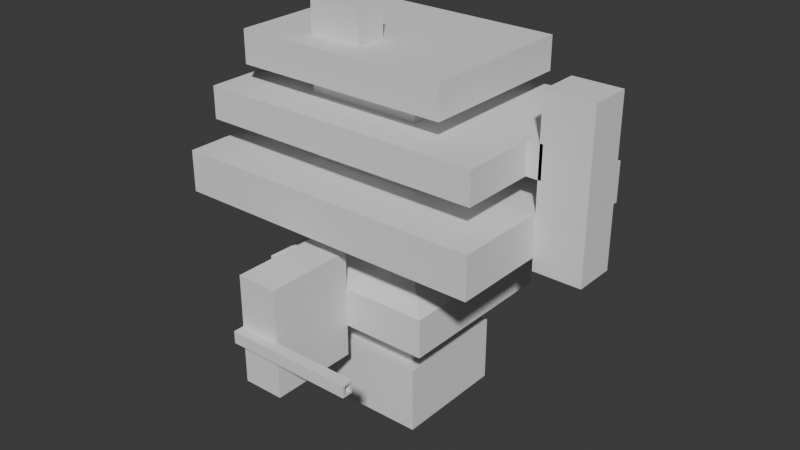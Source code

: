 # Source: untitled.blend  (saved by Blender 4.2.66; exported with 4.5.12 LTS)
import bpy
from mathutils import Matrix  # noqa: F401  (used for matrix-valued properties, if any)

bpy.ops.wm.read_factory_settings(use_empty=True)
scene = bpy.context.scene
scene.name = 'Scene'

# ---- collections
col_collection = bpy.data.collections.new('Collection'); scene.collection.children.link(col_collection)

# ---- world
world_world = bpy.data.worlds.new('World'); scene.world = world_world
world_world.use_nodes = True; world_world.node_tree.nodes.clear()
_N = world_world.node_tree.nodes; _L = world_world.node_tree.links
n0 = _N.new('ShaderNodeOutputWorld'); n0.name = 'World Output'; n0.location = (300, 300)
n1 = _N.new('ShaderNodeBackground'); n1.name = 'Background'; n1.location = (10, 300)
n1.inputs[0].default_value = (0.05088, 0.05088, 0.05088, 1.0)
_L.new(n1.outputs[0], n0.inputs[0])
n0.is_active_output = True
world_world.color = (0.05088, 0.05088, 0.05088)
world_world.sun_shadow_jitter_overblur = 0.0

# ---- meshes
me_cube_001 = bpy.data.meshes.new('Cube.001')
me_cube_001.from_pydata([(-114.1, 2.4, 54.58), (-77.03, 82.73, 54.58), (-77.03, 2.4, 54.58), (-86.37, 2.4, 54.58), (0.6188, -5.425, -0.403), (0.6188, -5.425, 6.475), (0.6188, 0.3996, -0.403), (0.6188, 0.3996, 6.475), (-86.37, 82.73, 54.58), (-114.1, 82.73, 54.58), (0.6188, 2.4, -0.403), (0.6188, 2.4, 6.475), (-86.37, -7.425, -0.403), (-86.37, -7.425, 6.475), (0.6188, -7.425, 6.475), (0.6188, -7.425, -0.403), (-86.37, -5.425, 8.475), (-86.37, 0.3996, 8.475), (0.6188, 0.3996, 8.475), (0.6188, -5.425, 8.475), (-86.37, 2.4, 8.475), (0.6188, 2.4, 8.475), (0.6188, -7.425, 8.475), (-86.37, -7.425, 8.475), (-86.37, 0.3996, -2.403), (-86.37, -5.425, -2.403), (0.6188, 0.3996, -2.403), (0.6188, -5.425, -2.403), (0.6188, 2.4, -2.403), (-86.37, 2.4, -2.403), (-86.37, -7.425, -2.403), (0.6188, -7.425, -2.403), (-77.03, 2.4, -0.403), (-77.03, 2.4, 6.475), (-77.03, -7.425, -0.403), (-77.03, -7.425, 6.475), (-77.03, 0.3996, 8.475), (-77.03, -5.425, 8.475), (-77.03, 2.4, 8.475), (-77.03, -7.425, 8.475), (-77.03, 0.3996, -2.403), (-77.03, -5.425, -2.403), (-77.03, 2.4, -2.403), (-77.03, -7.425, -2.403), (-86.37, 82.73, 6.475), (-86.37, 82.73, -0.403), (-77.03, 82.73, -0.403), (-86.37, 82.73, 8.475), (-77.03, 82.73, -2.403), (-86.37, 82.73, -2.403), (-77.03, 82.73, 6.475), (-77.03, 82.73, 8.475), (-86.37, 239.7, 6.475), (-86.37, 239.7, -0.403), (-77.03, 239.7, -0.403), (-86.37, 239.7, 8.475), (-77.03, 239.7, -2.403), (-86.37, 239.7, -2.403), (-77.03, 239.7, 6.475), (-77.03, 239.7, 8.475), (-0.7958, 82.73, -0.403), (-0.7958, 82.73, -2.403), (-0.7958, 82.73, 6.475), (-0.7958, 82.73, 8.475), (-0.7958, 239.7, -0.403), (-0.7958, 239.7, -2.403), (-0.7958, 239.7, 6.475), (-0.7958, 239.7, 8.475), (-164.5, 82.73, 6.475), (-164.5, 82.73, -0.403), (-164.5, 239.7, -0.403), (-164.5, 82.73, 8.475), (-164.5, 82.73, -2.403), (-164.5, 239.7, 6.475), (-164.5, 239.7, 8.475), (-164.5, 239.7, -2.403), (-77.03, 82.73, -14.75), (-86.37, 82.73, -14.75), (-77.03, 239.7, -14.75), (-86.37, 239.7, -14.75), (-0.7958, 82.73, -14.75), (-0.7958, 239.7, -14.75), (-164.5, 82.73, -14.75), (-164.5, 239.7, -14.75), (-86.37, 82.73, 20.25), (-77.03, 82.73, 20.25), (-86.37, 239.7, 20.25), (-77.03, 239.7, 20.25), (-0.7958, 239.7, 20.25), (-0.7958, 82.73, 20.25), (-164.5, 239.7, 20.25), (-164.5, 82.73, 20.25), (-79.24, 116.6, -23.55), (-84.55, 116.6, -23.55), (-79.24, 205.9, -23.55), (-84.55, 205.9, -23.55), (-35.88, 116.6, -23.55), (-35.88, 205.9, -23.55), (-129.0, 116.6, -23.55), (-129.0, 205.9, -23.55), (-79.24, 116.6, -51.39), (-84.55, 116.6, -51.39), (-79.24, 205.9, -51.39), (-84.55, 205.9, -51.39), (-35.88, 116.6, -51.39), (-35.88, 205.9, -51.39), (-129.0, 116.6, -51.39), (-129.0, 205.9, -51.39), (-79.24, 116.6, -112.1), (-84.55, 116.6, -112.1), (-79.24, 205.9, -112.1), (-84.55, 205.9, -112.1), (-35.88, 116.6, -112.1), (-35.88, 205.9, -112.1), (-129.0, 116.6, -112.1), (-129.0, 205.9, -112.1), (-140.8, 116.6, -51.39), (-140.8, 116.6, -112.1), (-140.8, 205.9, -51.39), (-140.8, 205.9, -112.1), (-27.2, 116.6, -51.39), (-27.2, 205.9, -51.39), (-27.2, 116.6, -112.1), (-27.2, 205.9, -112.1), (-79.24, 107.4, -51.39), (-84.55, 107.4, -51.39), (-84.55, 107.4, -112.1), (-129.0, 107.4, -51.39), (-129.0, 107.4, -112.1), (-35.88, 107.4, -51.39), (-79.24, 107.4, -112.1), (-35.88, 107.4, -112.1), (-140.8, 107.4, -51.39), (-140.8, 107.4, -112.1), (-27.2, 107.4, -112.1), (-27.2, 107.4, -51.39), (-79.24, 212.5, -51.39), (-84.55, 212.5, -51.39), (-35.88, 212.5, -51.39), (-129.0, 212.5, -51.39), (-79.24, 212.5, -112.1), (-84.55, 212.5, -112.1), (-35.88, 212.5, -112.1), (-129.0, 212.5, -112.1), (-140.8, 212.5, -51.39), (-140.8, 212.5, -112.1), (-27.2, 212.5, -51.39), (-27.2, 212.5, -112.1), (-84.83, 111.5, 39.9), (-78.91, 111.5, 39.9), (-84.83, 210.9, 39.9), (-78.91, 210.9, 39.9), (-30.61, 210.9, 39.9), (-30.61, 111.5, 39.9), (-134.3, 210.9, 39.9), (-134.3, 111.5, 39.9), (-84.83, 111.5, 73.96), (-78.91, 111.5, 73.96), (-84.83, 210.9, 73.96), (-78.91, 210.9, 73.96), (-30.61, 210.9, 73.96), (-30.61, 111.5, 73.96), (-134.3, 210.9, 73.96), (-134.3, 111.5, 73.96), (-30.61, 210.9, 39.9), (-30.61, 111.5, 39.9), (-30.61, 210.9, 73.96), (-30.61, 111.5, 73.96), (-84.83, 111.5, 111.6), (-78.91, 111.5, 111.6), (-84.83, 210.9, 111.6), (-78.91, 210.9, 111.6), (-30.61, 210.9, 111.6), (-30.61, 111.5, 111.6), (-134.3, 210.9, 111.6), (-134.3, 111.5, 111.6), (62.36, 210.9, 73.96), (62.36, 111.5, 73.96), (62.36, 210.9, 111.6), (62.36, 111.5, 111.6), (-223.0, 210.9, 111.6), (-223.0, 210.9, 73.96), (-223.0, 111.5, 73.96), (-223.0, 111.5, 111.6), (-84.83, 54.98, 73.96), (-78.91, 54.98, 73.96), (-134.3, 54.98, 73.96), (-134.3, 54.98, 111.6), (-30.61, 54.98, 73.96), (-84.83, 54.98, 111.6), (-78.91, 54.98, 111.6), (-30.61, 54.98, 111.6), (62.36, 54.98, 73.96), (62.36, 54.98, 111.6), (-223.0, 54.98, 73.96), (-223.0, 54.98, 111.6), (-84.83, 264.2, 73.96), (-78.91, 264.2, 73.96), (-134.3, 264.2, 111.6), (-134.3, 264.2, 73.96), (-30.61, 264.2, 73.96), (-84.83, 264.2, 111.6), (-78.91, 264.2, 111.6), (-30.61, 264.2, 111.6), (62.36, 264.2, 111.6), (62.36, 264.2, 73.96), (-223.0, 264.2, 111.6), (-223.0, 264.2, 73.96), (-84.83, 111.5, 138.5), (-78.91, 111.5, 138.5), (-84.83, 210.9, 138.5), (-78.91, 210.9, 138.5), (-30.61, 210.9, 138.5), (-30.61, 111.5, 138.5), (-134.3, 210.9, 138.5), (-134.3, 111.5, 138.5), (-84.83, 111.5, 167.4), (-78.91, 111.5, 167.4), (-84.83, 210.9, 167.4), (-78.91, 210.9, 167.4), (-30.61, 210.9, 167.4), (-30.61, 111.5, 167.4), (-134.3, 210.9, 167.4), (-134.3, 111.5, 167.4), (51.84, 210.9, 138.5), (51.84, 111.5, 138.5), (51.84, 210.9, 167.4), (51.84, 111.5, 167.4), (-208.3, 210.9, 138.5), (-208.3, 111.5, 138.5), (-208.3, 210.9, 167.4), (-208.3, 111.5, 167.4), (-84.83, 246.8, 138.5), (-78.91, 246.8, 138.5), (-30.61, 246.8, 138.5), (-134.3, 246.8, 138.5), (-84.83, 246.8, 167.4), (-78.91, 246.8, 167.4), (-30.61, 246.8, 167.4), (-134.3, 246.8, 167.4), (51.84, 246.8, 167.4), (51.84, 246.8, 138.5), (-208.3, 246.8, 167.4), (-208.3, 246.8, 138.5), (-84.83, 71.02, 138.5), (-78.91, 71.02, 138.5), (-84.83, 71.02, 167.4), (-78.91, 71.02, 167.4), (-30.61, 71.02, 138.5), (-134.3, 71.02, 138.5), (-30.61, 71.02, 167.4), (-134.3, 71.02, 167.4), (51.84, 71.02, 138.5), (51.84, 71.02, 167.4), (-208.3, 71.02, 167.4), (-208.3, 71.02, 138.5), (-84.83, 111.5, 186.1), (-78.91, 111.5, 186.1), (-84.83, 210.9, 186.1), (-78.91, 210.9, 186.1), (-30.61, 210.9, 186.1), (-30.61, 111.5, 186.1), (-134.3, 210.9, 186.1), (-134.3, 111.5, 186.1), (-84.83, 111.5, 215.6), (-78.91, 111.5, 215.6), (-84.83, 210.9, 215.6), (-78.91, 210.9, 215.6), (-30.61, 210.9, 215.6), (-30.61, 111.5, 215.6), (-134.3, 210.9, 215.6), (-134.3, 111.5, 215.6), (10.48, 111.5, 186.1), (10.48, 111.5, 215.6), (10.48, 210.9, 186.1), (10.48, 210.9, 215.6), (-186.1, 210.9, 186.1), (-186.1, 111.5, 186.1), (-186.1, 210.9, 215.6), (-186.1, 111.5, 215.6), (-84.83, 87.91, 186.1), (-78.91, 87.91, 186.1), (-78.91, 87.91, 215.6), (-30.61, 87.91, 186.1), (-30.61, 87.91, 215.6), (-134.3, 87.91, 186.1), (-84.83, 87.91, 215.6), (-134.3, 87.91, 215.6), (10.48, 87.91, 186.1), (10.48, 87.91, 215.6), (-186.1, 87.91, 215.6), (-186.1, 87.91, 186.1), (-84.83, 231.1, 186.1), (-78.91, 231.1, 186.1), (-30.61, 231.1, 186.1), (-134.3, 231.1, 186.1), (-84.83, 231.1, 215.6), (-78.91, 231.1, 215.6), (-30.61, 231.1, 215.6), (-134.3, 231.1, 215.6), (10.48, 231.1, 215.6), (10.48, 231.1, 186.1), (-186.1, 231.1, 186.1), (-186.1, 231.1, 215.6), (-0.7958, 127.1, -0.403), (-0.7958, 127.1, 6.475), (-0.7958, 127.1, -2.403), (-0.7958, 127.1, 8.475), (-164.5, 127.1, -0.403), (-164.5, 127.1, 6.475), (-164.5, 127.1, -2.403), (-164.5, 127.1, 8.475), (-0.7958, 127.1, -14.75), (-164.5, 127.1, -14.75), (-0.7958, 127.1, 20.25), (-164.5, 127.1, 20.25), (-35.88, 141.8, -23.55), (-129.0, 141.8, -23.55), (-35.88, 141.8, -51.39), (-129.0, 141.8, -51.39), (-79.24, 141.8, -112.1), (-84.55, 141.8, -112.1), (-35.88, 141.8, -112.1), (-129.0, 141.8, -112.1), (-140.8, 141.8, -51.39), (-140.8, 141.8, -112.1), (-27.2, 141.8, -51.39), (-27.2, 141.8, -112.1), (-30.61, 139.6, 39.9), (-134.3, 139.6, 39.9), (-30.61, 139.6, 73.96), (-134.3, 139.6, 73.96), (-30.61, 139.6, 39.9), (-30.61, 139.6, 73.96), (-30.61, 139.6, 111.6), (-134.3, 139.6, 111.6), (62.36, 139.6, 73.96), (62.36, 139.6, 111.6), (-223.0, 139.6, 73.96), (-223.0, 139.6, 111.6), (-30.61, 139.6, 138.5), (-134.3, 139.6, 138.5), (-30.61, 139.6, 167.4), (-134.3, 139.6, 167.4), (51.84, 139.6, 138.5), (51.84, 139.6, 167.4), (-208.3, 139.6, 138.5), (-208.3, 139.6, 167.4), (-30.61, 139.6, 186.1), (-134.3, 139.6, 186.1), (-78.91, 139.6, 215.6), (-84.83, 139.6, 215.6), (-30.61, 139.6, 215.6), (-134.3, 139.6, 215.6), (10.48, 139.6, 186.1), (10.48, 139.6, 215.6), (-186.1, 139.6, 186.1), (-186.1, 139.6, 215.6), (-0.7958, 186.1, -0.403), (-0.7958, 186.1, -2.403), (-164.5, 186.1, 6.475), (-164.5, 186.1, -2.403), (-0.7958, 186.1, -14.75), (-164.5, 186.1, -14.75), (-35.88, 175.4, -23.55), (-129.0, 175.4, -23.55), (-35.88, 175.4, -51.39), (-129.0, 175.4, -51.39), (-79.24, 175.4, -112.1), (-84.55, 175.4, -112.1), (-35.88, 175.4, -112.1), (-129.0, 175.4, -112.1), (-140.8, 175.4, -51.39), (-140.8, 175.4, -112.1), (-27.2, 175.4, -51.39), (-27.2, 175.4, -112.1), (-0.7958, 186.1, 6.475), (-0.7958, 186.1, 8.475), (-164.5, 186.1, -0.403), (-164.5, 186.1, 8.475), (-0.7958, 186.1, 20.25), (-164.5, 186.1, 20.25), (-30.61, 177.0, 39.9), (-134.3, 177.0, 39.9), (-30.61, 177.0, 73.96), (-134.3, 177.0, 73.96), (-30.61, 177.0, 39.9), (-30.61, 177.0, 73.96), (-30.61, 177.0, 111.6), (-134.3, 177.0, 111.6), (62.36, 177.0, 73.96), (62.36, 177.0, 111.6), (-223.0, 177.0, 73.96), (-223.0, 177.0, 111.6), (-30.61, 177.0, 138.5), (-134.3, 177.0, 138.5), (-30.61, 177.0, 167.4), (-134.3, 177.0, 167.4), (51.84, 177.0, 138.5), (51.84, 177.0, 167.4), (-208.3, 177.0, 138.5), (-208.3, 177.0, 167.4), (-30.61, 177.0, 186.1), (-134.3, 177.0, 186.1), (-78.91, 177.0, 215.6), (-84.83, 177.0, 215.6), (-30.61, 177.0, 215.6), (-134.3, 177.0, 215.6), (10.48, 177.0, 186.1), (10.48, 177.0, 215.6), (-186.1, 177.0, 186.1), (-186.1, 177.0, 215.6), (105.7, 177.0, 73.96), (105.7, 139.6, 73.96), (105.7, 177.0, 111.6), (105.7, 139.6, 111.6), (62.36, 177.0, 208.4), (62.36, 139.6, 208.4), (105.7, 177.0, 208.4), (105.7, 139.6, 208.4), (65.16, 177.0, 138.5), (65.16, 139.6, 138.5), (65.16, 177.0, 167.4), (65.16, 139.6, 167.4), (62.36, 177.0, 62.54), (62.36, 139.6, 62.54), (105.7, 177.0, 62.54), (105.7, 139.6, 62.54), (-84.83, 139.6, 245.1), (-84.83, 111.5, 245.1), (-134.3, 139.6, 245.1), (-134.3, 111.5, 245.1), (-114.1, 0.3996, -0.403), (-114.1, -5.425, -0.403), (-114.1, -5.425, 6.475), (-114.1, 0.3996, 6.475), (-114.1, 2.4, 6.475), (-114.1, 2.4, -0.403), (-114.1, -7.425, -0.403), (-114.1, -7.425, 6.475), (-114.1, -5.425, 8.475), (-114.1, 0.3996, 8.475), (-114.1, 2.4, 8.475), (-114.1, -7.425, 8.475), (-114.1, 0.3996, -2.403), (-114.1, -5.425, -2.403), (-114.1, 2.4, -2.403), (-114.1, -7.425, -2.403), (-114.1, 82.73, 6.475), (-114.1, 82.73, -0.403), (-114.1, 82.73, 8.475), (-114.1, 82.73, -2.403), (-86.37, 82.73, -43.34), (-114.1, 82.73, -43.34), (-77.03, 2.4, -43.34), (-86.37, 2.4, -43.34), (-114.1, 2.4, -43.34), (-77.03, 82.73, -43.34)], [], [(44, 45, 449, 448), (49, 48, 457, 452), (25, 30, 447, 445), (10, 6, 26, 28), (7, 11, 21, 18), (32, 33, 11, 10), (30, 12, 438, 447), (7, 6, 10, 11), (24, 25, 445, 444), (34, 35, 13, 12), (6, 4, 27, 26), (14, 5, 19, 22), (4, 5, 14, 15), (36, 18, 21, 38), (36, 17, 16, 37), (37, 16, 23, 39), (45, 49, 451, 449), (35, 14, 22, 39), (5, 7, 18, 19), (23, 16, 440, 443), (16, 17, 441, 440), (40, 26, 27, 41), (40, 24, 29, 42), (41, 27, 31, 43), (4, 15, 31, 27), (12, 13, 439, 438), (32, 10, 28, 42), (34, 12, 30, 43), (47, 44, 448, 450), (15, 34, 43, 31), (38, 33, 50, 51), (25, 41, 43, 30), (26, 40, 42, 28), (24, 40, 41, 25), (13, 35, 39, 23), (11, 33, 38, 21), (19, 37, 39, 22), (18, 36, 37, 19), (17, 36, 38, 20), (15, 14, 35, 34), (32, 42, 48, 46), (54, 58, 66, 64), (46, 48, 61, 60), (53, 57, 75, 70), (29, 24, 444, 446), (33, 32, 46, 50), (451, 49, 452, 453), (450, 442, 0, 9), (17, 20, 442, 441), (58, 52, 55, 59), (53, 54, 56, 57), (53, 52, 58, 54), (306, 61, 80, 312), (50, 46, 60, 62), (67, 59, 87, 88), (55, 74, 90, 86), (45, 44, 68, 69), (358, 359, 65, 64), (376, 358, 64, 66), (377, 376, 66, 67), (56, 54, 64, 65), (59, 55, 86, 87), (51, 50, 62, 63), (49, 72, 82, 77), (58, 59, 67, 66), (378, 360, 73, 70), (361, 378, 70, 75), (360, 379, 74, 73), (61, 48, 76, 80), (55, 52, 73, 74), (52, 53, 70, 73), (49, 45, 69, 72), (44, 47, 71, 68), (363, 83, 99, 365), (77, 82, 98, 93), (76, 77, 93, 92), (75, 57, 79, 83), (48, 49, 77, 76), (361, 75, 83, 363), (56, 65, 81, 78), (57, 56, 78, 79), (380, 88, 152, 382), (88, 87, 151, 152), (86, 90, 154, 150), (377, 67, 88, 380), (47, 51, 85, 84), (71, 47, 84, 91), (311, 71, 91, 315), (51, 63, 89, 85), (94, 97, 105, 102), (99, 95, 103, 107), (95, 94, 102, 103), (80, 76, 92, 96), (79, 78, 94, 95), (83, 79, 95, 99), (78, 81, 97, 94), (312, 80, 96, 316), (122, 120, 135, 134), (367, 107, 118, 372), (112, 122, 134, 131), (316, 96, 104, 318), (92, 93, 101, 100), (93, 98, 106, 101), (365, 99, 107, 367), (96, 92, 100, 104), (368, 369, 111, 110), (368, 110, 113, 370), (321, 109, 114, 323), (107, 103, 137, 139), (103, 102, 136, 137), (119, 118, 144, 145), (370, 113, 123, 375), (117, 114, 128, 133), (372, 118, 119, 373), (108, 112, 131, 130), (323, 114, 117, 325), (111, 115, 143, 141), (326, 120, 122, 327), (110, 111, 141, 140), (100, 101, 125, 124), (318, 104, 120, 326), (129, 124, 130, 131), (125, 127, 128, 126), (124, 125, 126, 130), (128, 127, 132, 133), (129, 131, 134, 135), (114, 109, 126, 128), (116, 117, 133, 132), (104, 100, 124, 129), (101, 106, 127, 125), (109, 108, 130, 126), (120, 104, 129, 135), (106, 116, 132, 127), (137, 136, 140, 141), (139, 137, 141, 143), (136, 138, 142, 140), (139, 143, 145, 144), (142, 138, 146, 147), (113, 110, 140, 142), (115, 119, 145, 143), (105, 121, 146, 138), (118, 107, 139, 144), (121, 123, 147, 146), (102, 105, 138, 136), (123, 113, 142, 147), (152, 151, 159, 160), (150, 154, 162, 158), (151, 150, 158, 159), (84, 85, 149, 148), (91, 84, 148, 155), (315, 91, 155, 329), (85, 89, 153, 149), (87, 86, 150, 151), (158, 162, 199, 196), (157, 161, 188, 185), (331, 163, 182, 338), (161, 153, 165, 167), (148, 149, 157, 156), (155, 148, 156, 163), (329, 155, 163, 331), (149, 153, 161, 157), (386, 164, 166, 387), (382, 152, 164, 386), (330, 161, 167, 333), (152, 160, 166, 164), (170, 174, 214, 210), (171, 170, 210, 211), (169, 173, 213, 209), (159, 158, 196, 197), (176, 160, 200, 205), (180, 174, 198, 206), (183, 182, 194, 195), (177, 179, 193, 192), (390, 176, 178, 391), (182, 163, 186, 194), (334, 173, 179, 337), (384, 160, 176, 390), (338, 182, 183, 339), (169, 168, 189, 190), (181, 180, 206, 207), (389, 174, 180, 393), (185, 188, 191, 190), (184, 185, 190, 189), (186, 184, 189, 187), (191, 188, 192, 193), (186, 187, 195, 194), (161, 177, 192, 188), (173, 169, 190, 191), (163, 156, 184, 186), (168, 175, 187, 189), (179, 173, 191, 193), (175, 183, 195, 187), (156, 157, 185, 184), (197, 196, 201, 202), (196, 199, 198, 201), (200, 197, 202, 203), (200, 203, 204, 205), (198, 199, 207, 206), (170, 171, 202, 201), (174, 170, 201, 198), (162, 181, 207, 199), (178, 176, 205, 204), (160, 159, 197, 200), (171, 172, 203, 202), (172, 178, 204, 203), (341, 215, 229, 346), (217, 216, 246, 247), (215, 208, 244, 249), (172, 171, 211, 212), (388, 172, 212, 394), (168, 169, 209, 208), (175, 168, 208, 215), (335, 175, 215, 341), (396, 220, 260, 402), (220, 219, 259, 260), (218, 222, 262, 258), (227, 221, 250, 253), (220, 226, 240, 238), (212, 211, 233, 234), (228, 230, 242, 243), (342, 221, 227, 345), (398, 224, 226, 399), (230, 222, 239, 242), (209, 213, 248, 245), (394, 212, 224, 398), (346, 229, 231, 347), (219, 220, 238, 237), (397, 222, 230, 401), (213, 225, 252, 248), (233, 232, 236, 237), (232, 235, 239, 236), (234, 233, 237, 238), (234, 238, 240, 241), (239, 235, 243, 242), (218, 219, 237, 236), (222, 218, 236, 239), (224, 212, 234, 241), (214, 228, 243, 235), (211, 210, 232, 233), (226, 224, 241, 240), (210, 214, 235, 232), (249, 244, 246, 251), (244, 245, 247, 246), (245, 248, 250, 247), (250, 248, 252, 253), (249, 251, 254, 255), (223, 231, 254, 251), (229, 215, 249, 255), (225, 227, 253, 252), (208, 209, 245, 244), (221, 217, 247, 250), (231, 229, 255, 254), (216, 223, 251, 246), (267, 268, 298, 297), (258, 262, 295, 292), (261, 272, 288, 283), (216, 217, 257, 256), (223, 216, 256, 263), (343, 223, 263, 349), (217, 221, 261, 257), (219, 218, 258, 259), (405, 404, 267, 266), (405, 266, 270, 407), (350, 265, 269, 352), (276, 278, 303, 302), (257, 261, 283, 281), (272, 273, 289, 288), (264, 271, 287, 286), (407, 270, 278, 411), (408, 274, 275, 409), (402, 260, 274, 408), (352, 269, 273, 355), (259, 258, 292, 293), (356, 277, 279, 357), (275, 274, 301, 300), (271, 279, 290, 287), (349, 263, 277, 356), (281, 283, 284, 282), (284, 283, 288, 289), (280, 281, 282, 286), (285, 280, 286, 287), (285, 287, 290, 291), (279, 277, 291, 290), (263, 256, 280, 285), (265, 264, 286, 282), (277, 263, 285, 291), (273, 269, 284, 289), (256, 257, 281, 280), (269, 265, 282, 284), (292, 295, 299, 296), (293, 292, 296, 297), (294, 293, 297, 298), (294, 298, 300, 301), (299, 295, 302, 303), (268, 275, 300, 298), (262, 276, 302, 295), (260, 259, 293, 294), (278, 270, 299, 303), (266, 267, 297, 296), (270, 266, 296, 299), (274, 260, 294, 301), (403, 349, 356, 410), (410, 356, 357, 411), (406, 352, 355, 409), (261, 348, 354, 272), (272, 354, 355, 273), (271, 353, 357, 279), (404, 350, 352, 406), (271, 264, 429, 431), (264, 265, 350, 351), (397, 343, 349, 403), (223, 343, 347, 231), (400, 346, 347, 401), (213, 340, 344, 225), (225, 344, 345, 227), (396, 342, 345, 399), (221, 342, 348, 261), (389, 335, 341, 395), (173, 334, 340, 213), (395, 341, 346, 400), (175, 335, 339, 183), (392, 338, 339, 393), (161, 330, 336, 177), (388, 334, 337, 391), (177, 336, 337, 179), (384, 330, 333, 387), (153, 328, 332, 165), (165, 332, 333, 167), (383, 329, 331, 385), (385, 331, 338, 392), (381, 315, 329, 383), (366, 318, 326, 374), (374, 326, 327, 375), (371, 323, 325, 373), (116, 324, 325, 117), (112, 322, 327, 122), (369, 321, 323, 371), (108, 320, 322, 112), (108, 109, 321, 320), (98, 317, 319, 106), (364, 316, 318, 366), (106, 319, 324, 116), (362, 312, 316, 364), (379, 311, 315, 381), (63, 307, 314, 89), (89, 314, 328, 153), (72, 310, 313, 82), (82, 313, 317, 98), (68, 71, 311, 309), (72, 69, 308, 310), (69, 68, 309, 308), (63, 62, 305, 307), (62, 60, 304, 305), (60, 61, 306, 304), (359, 306, 312, 362), (65, 359, 362, 81), (74, 379, 381, 90), (81, 362, 364, 97), (97, 364, 366, 105), (111, 369, 371, 115), (115, 371, 373, 119), (121, 374, 375, 123), (105, 366, 374, 121), (90, 381, 383, 154), (162, 385, 392, 181), (154, 383, 385, 162), (160, 384, 387, 166), (172, 388, 391, 178), (181, 392, 393, 180), (214, 395, 400, 228), (174, 389, 395, 214), (220, 396, 399, 226), (228, 400, 401, 230), (222, 397, 403, 262), (267, 404, 406, 268), (268, 406, 409, 275), (276, 410, 411, 278), (262, 403, 410, 276), (348, 402, 408, 354), (354, 408, 409, 355), (353, 407, 411, 357), (351, 405, 407, 353), (351, 350, 404, 405), (343, 397, 401, 347), (340, 394, 398, 344), (399, 345, 423, 422), (342, 396, 402, 348), (334, 388, 394, 340), (335, 389, 393, 339), (330, 384, 390, 336), (415, 414, 418, 419), (328, 382, 386, 332), (332, 386, 387, 333), (324, 372, 373, 325), (322, 370, 375, 327), (320, 368, 370, 322), (320, 321, 369, 368), (317, 365, 367, 319), (319, 367, 372, 324), (307, 377, 380, 314), (314, 380, 382, 328), (310, 361, 363, 313), (313, 363, 365, 317), (309, 311, 379, 360), (310, 308, 378, 361), (308, 309, 360, 378), (307, 305, 376, 377), (305, 304, 358, 376), (304, 306, 359, 358), (413, 412, 414, 415), (337, 336, 413, 415), (413, 336, 425, 427), (390, 391, 414, 412), (416, 417, 419, 418), (391, 337, 417, 416), (337, 415, 419, 417), (414, 391, 416, 418), (421, 420, 422, 423), (344, 398, 420, 421), (398, 399, 422, 420), (345, 344, 421, 423), (425, 424, 426, 427), (412, 413, 427, 426), (390, 412, 426, 424), (336, 390, 424, 425), (429, 428, 430, 431), (351, 353, 430, 428), (353, 271, 431, 430), (264, 351, 428, 429), (433, 434, 435, 432), (434, 439, 443, 440), (434, 433, 438, 439), (432, 435, 436, 437), (432, 437, 446, 444), (437, 436, 448, 449), (436, 435, 441, 442), (435, 434, 440, 441), (438, 433, 445, 447), (433, 432, 444, 445), (446, 437, 449, 451), (436, 442, 450, 448), (38, 51, 1, 2), (13, 23, 443, 439), (3, 2, 1, 8), (3, 8, 9, 0), (47, 450, 9, 8), (51, 47, 8, 1), (20, 38, 2, 3), (442, 20, 3, 0), (452, 455, 456, 453), (454, 455, 452, 457), (48, 42, 454, 457), (42, 29, 455, 454), (29, 446, 456, 455), (446, 451, 453, 456)])
_uv = me_cube_001.uv_layers.new(name='UVMap')
_uv.uv.foreach_set('vector', [0.5534, 0.8759, 0.5534, 0.8845, 0.5183, 0.8845, 0.5183, 0.8759, 0.5534, 0.8871, 0.5652, 0.8871, 0.5652, 0.9387, 0.5534, 0.9387, 0.9788, 0.8811, 0.9763, 0.8811, 0.9763, 0.8461, 0.9788, 0.8461, 0.67, 0.3475, 0.6725, 0.3475, 0.6725, 0.3501, 0.67, 0.3501, 0.6725, 0.3389, 0.67, 0.3389, 0.67, 0.3363, 0.6725, 0.3363, 0.834, 0.2415, 0.8253, 0.2415, 0.8253, 0.1434, 0.834, 0.1434, 0.09977, 0.8641, 0.09724, 0.8641, 0.09724, 0.8291, 0.09977, 0.8291, 0.6725, 0.3389, 0.6725, 0.3475, 0.67, 0.3475, 0.67, 0.3389, 0.9862, 0.8811, 0.9788, 0.8811, 0.9788, 0.8461, 0.9862, 0.8461, 0.09724, 0.8759, 0.08856, 0.8759, 0.08856, 0.8641, 0.09724, 0.8641, 0.6725, 0.3475, 0.6798, 0.3475, 0.6798, 0.3501, 0.6725, 0.3501, 0.6824, 0.3389, 0.6798, 0.3389, 0.6798, 0.3363, 0.6824, 0.3363, 0.6798, 0.3475, 0.6798, 0.3389, 0.6824, 0.3389, 0.6824, 0.3475, 0.9894, 0.6728, 0.9894, 0.5747, 0.9919, 0.5747, 0.9919, 0.6728, 0.9894, 0.6728, 0.9894, 0.6846, 0.982, 0.6846, 0.982, 0.6728, 0.982, 0.6728, 0.982, 0.6846, 0.9795, 0.6846, 0.9795, 0.6728, 0.5534, 0.8845, 0.5534, 0.8871, 0.5183, 0.8871, 0.5183, 0.8845, 0.08856, 0.8759, 0.08856, 0.974, 0.08603, 0.974, 0.08603, 0.8759, 0.6798, 0.3389, 0.6725, 0.3389, 0.6725, 0.3363, 0.6798, 0.3363, 0.9795, 0.6846, 0.982, 0.6846, 0.982, 0.7196, 0.9795, 0.7196, 0.982, 0.6846, 0.9894, 0.6846, 0.9894, 0.7196, 0.982, 0.7196, 0.9862, 0.8929, 0.9862, 0.9909, 0.9788, 0.9909, 0.9788, 0.8929, 0.9862, 0.8929, 0.9862, 0.8811, 0.9887, 0.8811, 0.9887, 0.8929, 0.9788, 0.8929, 0.9788, 0.9909, 0.9763, 0.9909, 0.9763, 0.8929, 0.6798, 0.3475, 0.6824, 0.3475, 0.6824, 0.3501, 0.6798, 0.3501, 0.09724, 0.8641, 0.08856, 0.8641, 0.08856, 0.8291, 0.09724, 0.8291, 0.834, 0.2415, 0.834, 0.1434, 0.8366, 0.1434, 0.8366, 0.2415, 0.09724, 0.8759, 0.09724, 0.8641, 0.09977, 0.8641, 0.09977, 0.8759, 0.5534, 0.8733, 0.5534, 0.8759, 0.5183, 0.8759, 0.5183, 0.8733, 0.09724, 0.974, 0.09724, 0.8759, 0.09977, 0.8759, 0.09977, 0.974, 0.1014, 0.7637, 0.1014, 0.7662, 0.0, 0.7662, 0.0, 0.7637, 0.9788, 0.8811, 0.9788, 0.8929, 0.9763, 0.8929, 0.9763, 0.8811, 0.9862, 0.9909, 0.9862, 0.8929, 0.9887, 0.8929, 0.9887, 0.9909, 0.9862, 0.8811, 0.9862, 0.8929, 0.9788, 0.8929, 0.9788, 0.8811, 0.08856, 0.8641, 0.08856, 0.8759, 0.08603, 0.8759, 0.08603, 0.8641, 0.8253, 0.1434, 0.8253, 0.2415, 0.8228, 0.2415, 0.8228, 0.1434, 0.982, 0.5747, 0.982, 0.6728, 0.9795, 0.6728, 0.9795, 0.5747, 0.9894, 0.5747, 0.9894, 0.6728, 0.982, 0.6728, 0.982, 0.5747, 0.9894, 0.6846, 0.9894, 0.6728, 0.9919, 0.6728, 0.9919, 0.6846, 0.09724, 0.974, 0.08856, 0.974, 0.08856, 0.8759, 0.09724, 0.8759, 0.1014, 0.7749, 0.1014, 0.7774, 0.0, 0.7774, 0.0, 0.7749, 0.6681, 0.8482, 0.6594, 0.8482, 0.6594, 0.7519, 0.6681, 0.7519, 0.7123, 0.8623, 0.7148, 0.8623, 0.7148, 0.9586, 0.7123, 0.9586, 0.6681, 0.86, 0.6706, 0.86, 0.6706, 0.9586, 0.6681, 0.9586, 0.9887, 0.8811, 0.9862, 0.8811, 0.9862, 0.8461, 0.9887, 0.8461, 0.1014, 0.7662, 0.1014, 0.7749, 0.0, 0.7749, 0.0, 0.7662, 0.5183, 0.8871, 0.5534, 0.8871, 0.5534, 0.9387, 0.5183, 0.9387, 0.8228, 0.2017, 0.7214, 0.2017, 0.7214, 0.1434, 0.8228, 0.1434, 0.9894, 0.6846, 0.9919, 0.6846, 0.9919, 0.7196, 0.9894, 0.7196, 0.6594, 0.8482, 0.6594, 0.86, 0.6569, 0.86, 0.6569, 0.8482, 0.6681, 0.86, 0.6681, 0.8482, 0.6706, 0.8482, 0.6706, 0.86, 0.6681, 0.86, 0.6594, 0.86, 0.6594, 0.8482, 0.6681, 0.8482, 0.759, 0.808, 0.759, 0.7519, 0.7746, 0.7519, 0.7746, 0.808, 0.7036, 0.8623, 0.7123, 0.8623, 0.7123, 0.9586, 0.7036, 0.9586, 0.6569, 0.7519, 0.6569, 0.8482, 0.642, 0.8482, 0.642, 0.7519, 0.6569, 0.86, 0.6569, 0.9586, 0.642, 0.9586, 0.642, 0.86, 0.7123, 0.8505, 0.7036, 0.8505, 0.7036, 0.7519, 0.7123, 0.7519, 0.7565, 0.8825, 0.759, 0.8825, 0.759, 0.9501, 0.7565, 0.9501, 0.7478, 0.8825, 0.7565, 0.8825, 0.7565, 0.9501, 0.7478, 0.9501, 0.7453, 0.8825, 0.7478, 0.8825, 0.7478, 0.9501, 0.7453, 0.9501, 0.6706, 0.8482, 0.6681, 0.8482, 0.6681, 0.7519, 0.6706, 0.7519, 0.6569, 0.8482, 0.6569, 0.86, 0.642, 0.86, 0.642, 0.8482, 0.7011, 0.8623, 0.7036, 0.8623, 0.7036, 0.9586, 0.7011, 0.9586, 0.7148, 0.8505, 0.7148, 0.7519, 0.7304, 0.7519, 0.7304, 0.8505, 0.6594, 0.8482, 0.6569, 0.8482, 0.6569, 0.7519, 0.6594, 0.7519, 0.9582, 0.7881, 0.9495, 0.7881, 0.9495, 0.7205, 0.9582, 0.7205, 0.9607, 0.7881, 0.9582, 0.7881, 0.9582, 0.7205, 0.9607, 0.7205, 0.9495, 0.7881, 0.947, 0.7881, 0.947, 0.7205, 0.9495, 0.7205, 0.7148, 0.9586, 0.7148, 0.8623, 0.7304, 0.8623, 0.7304, 0.9586, 0.6569, 0.86, 0.6594, 0.86, 0.6594, 0.9586, 0.6569, 0.9586, 0.6594, 0.86, 0.6681, 0.86, 0.6681, 0.9586, 0.6594, 0.9586, 0.7148, 0.8505, 0.7123, 0.8505, 0.7123, 0.7519, 0.7148, 0.7519, 0.7036, 0.8505, 0.7011, 0.8505, 0.7011, 0.7519, 0.7036, 0.7519, 0.5744, 0.6085, 0.642, 0.6085, 0.5993, 0.6533, 0.5608, 0.6533, 0.4438, 0.7071, 0.4438, 0.6085, 0.4865, 0.6533, 0.4865, 0.7094, 0.4438, 0.7189, 0.4438, 0.7071, 0.4865, 0.7094, 0.4865, 0.7161, 0.6706, 0.9586, 0.6706, 0.86, 0.6862, 0.86, 0.6862, 0.9586, 0.7148, 0.8623, 0.7148, 0.8505, 0.7304, 0.8505, 0.7304, 0.8623, 0.9607, 0.7881, 0.9607, 0.7205, 0.9763, 0.7205, 0.9763, 0.7881, 0.6706, 0.8482, 0.6706, 0.7519, 0.6862, 0.7519, 0.6862, 0.8482, 0.6706, 0.86, 0.6706, 0.8482, 0.6862, 0.8482, 0.6862, 0.86, 0.7551, 0.3603, 0.8228, 0.3603, 0.7865, 0.3979, 0.7436, 0.3979, 0.8228, 0.3603, 0.8228, 0.4565, 0.7865, 0.4589, 0.7865, 0.3979, 0.8228, 0.4683, 0.8228, 0.5669, 0.7865, 0.5288, 0.7865, 0.4664, 0.7453, 0.8825, 0.7453, 0.9501, 0.7304, 0.9501, 0.7304, 0.8825, 0.7011, 0.8505, 0.7011, 0.8623, 0.6862, 0.8623, 0.6862, 0.8505, 0.7011, 0.7519, 0.7011, 0.8505, 0.6862, 0.8505, 0.6862, 0.7519, 0.947, 0.8627, 0.947, 0.9187, 0.9321, 0.9187, 0.9321, 0.8627, 0.7011, 0.8623, 0.7011, 0.9586, 0.6862, 0.9586, 0.6862, 0.8623, 0.1705, 0.9037, 0.1705, 0.8489, 0.2057, 0.8489, 0.2057, 0.9037, 0.1705, 0.9665, 0.1705, 0.9104, 0.2057, 0.9104, 0.2057, 0.9665, 0.1705, 0.9104, 0.1705, 0.9037, 0.2057, 0.9037, 0.2057, 0.9104, 0.4438, 0.8151, 0.4438, 0.7189, 0.4865, 0.7161, 0.4865, 0.7708, 0.642, 0.7071, 0.642, 0.7189, 0.5993, 0.7161, 0.5993, 0.7094, 0.642, 0.6085, 0.642, 0.7071, 0.5993, 0.7094, 0.5993, 0.6533, 0.642, 0.7189, 0.642, 0.8151, 0.5993, 0.7708, 0.5993, 0.7161, 0.4998, 0.8151, 0.4438, 0.8151, 0.4865, 0.7708, 0.5184, 0.7708, 0.3314, 0.717, 0.2548, 0.717, 0.2548, 0.7055, 0.3314, 0.7055, 0.7278, 0.737, 0.7663, 0.737, 0.7663, 0.7519, 0.7278, 0.7519, 0.7205, 0.1325, 0.7205, 0.1434, 0.709, 0.1434, 0.709, 0.1325, 0.2057, 0.8808, 0.2057, 0.8489, 0.2408, 0.8489, 0.2408, 0.8808, 0.1354, 0.9117, 0.1354, 0.905, 0.1705, 0.905, 0.1705, 0.9117, 0.1354, 0.905, 0.1354, 0.8489, 0.1705, 0.8489, 0.1705, 0.905, 0.944, 0.5828, 0.944, 0.5444, 0.9791, 0.5444, 0.9791, 0.5828, 0.1354, 0.9665, 0.1354, 0.9117, 0.1705, 0.9117, 0.1705, 0.9665, 0.7948, 0.07774, 0.7948, 0.07104, 0.8333, 0.07104, 0.8333, 0.07774, 0.7948, 0.07774, 0.8333, 0.07774, 0.8333, 0.1325, 0.7948, 0.1325, 0.7524, 0.07104, 0.7205, 0.07104, 0.7205, 0.01496, 0.7524, 0.01496, 0.7663, 0.737, 0.7663, 0.6809, 0.7747, 0.6809, 0.7747, 0.737, 0.7663, 0.6809, 0.7663, 0.6742, 0.7747, 0.6742, 0.7747, 0.6809, 0.4081, 0.7139, 0.3314, 0.7139, 0.3314, 0.7055, 0.4081, 0.7055, 0.7948, 0.1325, 0.8333, 0.1325, 0.8333, 0.1434, 0.7948, 0.1434, 0.7205, -3.397e-09, 0.7205, 0.01496, 0.709, 0.01496, 0.709, -4.27e-09, 0.3314, 0.7524, 0.3314, 0.7139, 0.4081, 0.7139, 0.4081, 0.7524, 0.7205, 0.07774, 0.7205, 0.1325, 0.709, 0.1325, 0.709, 0.07774, 0.7524, 0.01496, 0.7205, 0.01496, 0.7205, -3.397e-09, 0.7524, -9.914e-10, 0.8333, 0.07104, 0.8333, 0.01496, 0.8417, 0.01496, 0.8417, 0.07104, 0.2548, 0.7489, 0.2548, 0.717, 0.3314, 0.717, 0.3314, 0.7489, 0.8333, 0.07774, 0.8333, 0.07104, 0.8417, 0.07104, 0.8417, 0.07774, 0.6536, 0.6742, 0.6536, 0.6809, 0.642, 0.6809, 0.642, 0.6742, 0.6854, 0.6194, 0.6536, 0.6194, 0.6536, 0.6085, 0.6854, 0.6085, 0.1781, 0.838, 0.1781, 0.7832, 0.2548, 0.7832, 0.2548, 0.838, 0.1781, 0.7765, 0.1781, 0.7204, 0.2548, 0.7204, 0.2548, 0.7765, 0.1781, 0.7832, 0.1781, 0.7765, 0.2548, 0.7765, 0.2548, 0.7832, 0.2548, 0.7204, 0.1781, 0.7204, 0.1781, 0.7055, 0.2548, 0.7055, 0.1781, 0.838, 0.2548, 0.838, 0.2548, 0.8489, 0.1781, 0.8489, 0.7205, 0.01496, 0.7205, 0.07104, 0.709, 0.07104, 0.709, 0.01496, 0.3314, 0.8267, 0.4081, 0.8267, 0.4081, 0.8382, 0.3314, 0.8382, 0.6536, 0.6194, 0.6536, 0.6742, 0.642, 0.6742, 0.642, 0.6194, 0.6536, 0.6809, 0.6536, 0.737, 0.642, 0.737, 0.642, 0.6809, 0.7205, 0.07104, 0.7205, 0.07774, 0.709, 0.07774, 0.709, 0.07104, 0.6536, 0.6085, 0.6536, 0.6194, 0.642, 0.6194, 0.642, 0.6085, 0.6536, 0.737, 0.6536, 0.7519, 0.642, 0.7519, 0.642, 0.737, 0.1014, 0.7779, 0.1014, 0.7712, 0.1781, 0.7712, 0.1781, 0.7779, 0.1014, 0.834, 0.1014, 0.7779, 0.1781, 0.7779, 0.1781, 0.834, 0.1014, 0.7712, 0.1014, 0.7164, 0.1781, 0.7164, 0.1781, 0.7712, 0.1014, 0.834, 0.1781, 0.834, 0.1781, 0.8489, 0.1014, 0.8489, 0.1781, 0.7164, 0.1014, 0.7164, 0.1014, 0.7055, 0.1781, 0.7055, 0.8333, 0.1325, 0.8333, 0.07774, 0.8417, 0.07774, 0.8417, 0.1325, 0.8333, 0.01496, 0.8333, 5.114e-09, 0.8417, 5.75e-09, 0.8417, 0.01496, 0.7663, 0.6194, 0.7663, 0.6085, 0.7747, 0.6085, 0.7747, 0.6194, 0.7663, 0.7519, 0.7663, 0.737, 0.7747, 0.737, 0.7747, 0.7519, 0.2548, 0.8298, 0.3314, 0.8298, 0.3314, 0.8382, 0.2548, 0.8382, 0.7663, 0.6742, 0.7663, 0.6194, 0.7747, 0.6194, 0.7747, 0.6742, 0.8333, 0.1434, 0.8333, 0.1325, 0.8417, 0.1325, 0.8417, 0.1434, 0.08603, 0.8291, 0.08603, 0.8901, 0.04302, 0.8901, 0.04302, 0.8291, 0.08603, 0.8976, 0.08603, 0.96, 0.04302, 0.96, 0.04302, 0.8976, 0.08603, 0.8901, 0.08603, 0.8976, 0.04302, 0.8976, 0.04302, 0.8901, 0.6246, 0.4683, 0.6246, 0.4565, 0.6609, 0.4589, 0.6609, 0.4664, 0.6246, 0.5669, 0.6246, 0.4683, 0.6609, 0.4664, 0.6609, 0.5288, 0.6806, 0.5669, 0.6246, 0.5669, 0.6609, 0.5288, 0.6964, 0.5288, 0.6246, 0.4565, 0.6246, 0.3603, 0.6609, 0.3979, 0.6609, 0.4589, 0.8228, 0.4565, 0.8228, 0.4683, 0.7865, 0.4664, 0.7865, 0.4589, 0.1969, 0.1744, 0.1969, 0.1119, 0.2641, 0.1119, 0.2641, 0.1744, 0.07134, 0.1819, 0.07134, 0.2429, -3.887e-09, 0.2429, 7.173e-10, 0.1819, 0.1068, 0.1119, 0.07134, 0.1119, 0.07134, 5.386e-09, 0.1068, 8.066e-09, 0.2641, 0.3603, 0.2641, 0.3603, 0.2641, 0.3603, 0.2641, 0.3603, 0.04302, 0.8916, 0.04302, 0.8991, 9.186e-09, 0.8991, 9.75e-09, 0.8916, 0.04302, 0.8291, 0.04302, 0.8916, 9.75e-09, 0.8916, 1.447e-08, 0.8291, 0.2978, 0.9283, 0.2978, 0.9638, 0.2548, 0.9638, 0.2548, 0.9283, 0.04302, 0.8991, 0.04302, 0.96, 4.581e-09, 0.96, 9.186e-09, 0.8991, 0.8183, 0.9137, 0.8183, 0.9566, 0.7753, 0.9566, 0.7753, 0.9137, 0.2641, 0.3603, 0.2641, 0.3603, 0.2641, 0.3603, 0.2641, 0.3603, 0.2641, 0.3603, 0.2641, 0.3603, 0.2641, 0.3603, 0.2641, 0.3603, 0.2641, 0.3603, 0.2641, 0.3603, 0.2641, 0.3603, 0.2641, 0.3603, 0.4421, 0.7739, 0.4421, 0.8364, 0.4081, 0.8364, 0.4081, 0.7739, 0.4421, 0.7665, 0.4421, 0.7739, 0.4081, 0.7739, 0.4081, 0.7665, 0.4421, 0.9064, 0.4421, 0.9673, 0.4081, 0.9673, 0.4081, 0.9064, 0.1969, 0.1819, 0.1969, 0.1744, 0.2641, 0.1744, 0.2641, 0.1819, 0.1969, 0.3603, 0.1969, 0.2429, 0.2641, 0.2429, 0.2641, 0.3603, 0.461, 0.3603, 0.461, 0.2483, 0.5282, 0.2483, 0.5282, 0.3603, 0.7753, 0.7597, 0.8228, 0.7597, 0.8228, 0.831, 0.7753, 0.831, 0.6232, 0.3196, 0.5757, 0.3196, 0.5757, 0.2482, 0.6232, 0.2482, 0.5757, 0.2482, 0.5757, 0.2911, 0.5282, 0.2911, 0.5282, 0.2482, 0.07134, 5.386e-09, 0.07134, 0.1119, 5.998e-09, 0.1119, 1.445e-08, 1.091e-15, 0.371, 0.1174, 0.3355, 0.1174, 0.3355, 1.244e-09, 0.371, 3.924e-09, 0.1541, 0.2429, 0.1969, 0.2429, 0.1969, 0.3603, 0.1541, 0.3603, 0.8228, 0.7242, 0.8228, 0.7597, 0.7753, 0.7597, 0.7753, 0.7242, 0.3355, 0.1784, 0.3355, 0.1858, 0.2641, 0.1858, 0.2641, 0.1784, 0.8228, 0.6341, 0.7753, 0.6341, 0.7753, 0.5669, 0.8228, 0.5669, 0.4182, 0.2483, 0.461, 0.2483, 0.461, 0.3603, 0.4182, 0.3603, 0.8702, 0.5421, 0.8702, 0.6031, 0.8228, 0.6031, 0.8228, 0.5421, 0.8702, 0.5347, 0.8702, 0.5421, 0.8228, 0.5421, 0.8228, 0.5347, 0.8702, 0.4722, 0.8702, 0.5347, 0.8228, 0.5347, 0.8228, 0.4722, 0.8228, 0.6031, 0.8702, 0.6031, 0.8702, 0.7205, 0.8228, 0.7205, 0.8702, 0.4722, 0.8228, 0.4722, 0.8228, 0.3603, 0.8702, 0.3603, 0.07134, 0.2429, 0.07134, 0.3603, -1.275e-08, 0.3603, -3.887e-09, 0.2429, 0.3355, 0.1174, 0.3355, 0.1784, 0.2641, 0.1784, 0.2641, 0.1174, 0.07134, 0.1119, 0.07134, 0.1744, 1.281e-09, 0.1744, 5.998e-09, 0.1119, 0.3355, 0.1858, 0.3355, 0.2483, 0.2641, 0.2483, 0.2641, 0.1858, 0.3355, 1.244e-09, 0.3355, 0.1174, 0.2641, 0.1174, 0.2641, -4.142e-09, 0.3355, 0.2483, 0.3355, 0.3603, 0.2641, 0.3603, 0.2641, 0.2483, 0.07134, 0.1744, 0.07134, 0.1819, 7.173e-10, 0.1819, 1.281e-09, 0.1744, 0.8892, 0.1784, 0.8892, 0.1858, 0.8417, 0.1858, 0.8417, 0.1784, 0.8892, 0.1858, 0.8892, 0.2483, 0.8417, 0.2483, 0.8417, 0.1858, 0.8892, 0.1174, 0.8892, 0.1784, 0.8417, 0.1784, 0.8417, 0.1174, 0.8892, 0.1174, 0.8417, 0.1174, 0.8417, 9.337e-10, 0.8892, 4.517e-09, 0.8417, 0.2483, 0.8892, 0.2483, 0.8892, 0.3603, 0.8417, 0.3603, 0.461, 0.1858, 0.461, 0.1784, 0.5282, 0.1784, 0.5282, 0.1858, 0.461, 0.2483, 0.461, 0.1858, 0.5282, 0.1858, 0.5282, 0.2483, 0.1969, 0.1119, 0.1969, 1.487e-08, 0.2641, 1.994e-08, 0.2641, 0.1119, 0.5282, 0.2911, 0.5757, 0.2911, 0.5757, 0.3583, 0.5282, 0.3583, 0.1969, 0.2429, 0.1969, 0.1819, 0.2641, 0.1819, 0.2641, 0.2429, 0.461, 0.1784, 0.461, 0.1174, 0.5282, 0.1174, 0.5282, 0.1784, 0.461, 0.1174, 0.461, 1.072e-08, 0.5282, 1.58e-08, 0.5282, 0.1174, 0.08659, 0.4536, 0.05109, 0.4536, 0.05109, 0.3603, 0.08659, 0.3603, 0.273, 0.5422, 0.273, 0.5496, 0.2219, 0.5496, 0.2219, 0.5422, 0.05109, 0.4536, 0.05109, 0.5161, 9.199e-09, 0.5161, 1.391e-08, 0.4536, 0.4421, 0.7055, 0.4421, 0.7665, 0.4081, 0.7665, 0.4081, 0.7055, 0.3785, 0.9209, 0.3785, 0.9638, 0.3446, 0.9638, 0.3446, 0.9209, 0.4421, 0.8989, 0.4421, 0.9064, 0.4081, 0.9064, 0.4081, 0.8989, 0.4421, 0.8364, 0.4421, 0.8989, 0.4081, 0.8989, 0.4081, 0.8364, 0.1354, 0.939, 0.1354, 0.9745, 0.1014, 0.9745, 0.1014, 0.939, 0.9866, 0.3046, 0.9866, 0.3475, 0.9629, 0.3475, 0.9629, 0.3046, 0.6361, 0.8151, 0.6361, 0.8761, 0.6124, 0.8761, 0.6124, 0.8151, 0.6361, 0.8836, 0.6361, 0.946, 0.6124, 0.946, 0.6124, 0.8836, 0.273, 0.3771, 0.273, 0.4812, 0.2219, 0.4812, 0.2219, 0.3771, 0.3986, 0.4812, 0.3986, 0.3771, 0.4438, 0.3771, 0.4438, 0.4812, 0.1767, 0.5846, 0.1767, 0.5236, 0.2219, 0.5236, 0.2219, 0.5846, 0.9994, 0.04524, 0.9629, 0.04524, 0.9629, -4.363e-09, 0.9994, -1.607e-09, 0.3085, 0.4812, 0.273, 0.4812, 0.273, 0.3771, 0.3085, 0.3771, 0.7065, 0.2482, 0.7065, 0.2911, 0.67, 0.2911, 0.67, 0.2482, 0.3986, 0.7055, 0.3986, 0.6121, 0.4438, 0.6121, 0.4438, 0.7055, 0.05109, 0.5236, 0.05109, 0.5846, 4.03e-09, 0.5846, 8.635e-09, 0.5236, 0.1338, 0.5846, 0.1767, 0.5846, 0.1767, 0.6887, 0.1338, 0.6887, 0.9994, 0.1353, 0.9994, 0.1708, 0.9629, 0.1708, 0.9629, 0.1353, 0.3986, 0.5422, 0.3986, 0.4812, 0.4438, 0.4812, 0.4438, 0.5422, 0.3557, 0.6121, 0.3986, 0.6121, 0.3986, 0.7055, 0.3557, 0.7055, 0.05109, 0.5846, 0.05109, 0.6887, -3.829e-09, 0.6887, 4.03e-09, 0.5846, 0.9067, 0.5253, 0.9067, 0.5328, 0.8702, 0.5328, 0.8702, 0.5253, 0.9067, 0.5328, 0.9067, 0.5953, 0.8702, 0.5953, 0.8702, 0.5328, 0.9067, 0.4643, 0.9067, 0.5253, 0.8702, 0.5253, 0.8702, 0.4643, 0.9067, 0.4643, 0.8702, 0.4643, 0.8702, 0.3603, 0.9067, 0.3603, 0.8702, 0.5953, 0.9067, 0.5953, 0.9067, 0.6887, 0.8702, 0.6887, 0.3986, 0.5496, 0.3986, 0.5422, 0.4438, 0.5422, 0.4438, 0.5496, 0.3986, 0.6121, 0.3986, 0.5496, 0.4438, 0.5496, 0.4438, 0.6121, 0.1767, 0.6887, 0.1767, 0.5846, 0.2219, 0.5846, 0.2219, 0.6887, 0.1767, 0.4536, 0.1767, 0.3603, 0.2219, 0.3603, 0.2219, 0.4536, 0.1767, 0.5236, 0.1767, 0.5161, 0.2219, 0.5161, 0.2219, 0.5236, 0.67, 0.2911, 0.7065, 0.2911, 0.7065, 0.3363, 0.67, 0.3363, 0.1767, 0.5161, 0.1767, 0.4536, 0.2219, 0.4536, 0.2219, 0.5161, 0.9257, 0.0934, 0.9257, 0.1559, 0.8892, 0.1559, 0.8892, 0.0934, 0.9257, 0.1559, 0.9257, 0.1633, 0.8892, 0.1633, 0.8892, 0.1559, 0.9257, 0.1633, 0.9257, 0.2243, 0.8892, 0.2243, 0.8892, 0.1633, 0.8892, 0.2243, 0.9257, 0.2243, 0.9257, 0.3284, 0.8892, 0.3284, 0.9257, 0.0934, 0.8892, 0.0934, 0.8892, 9.334e-09, 0.9257, 1.209e-08, 0.273, 0.6121, 0.273, 0.7055, 0.2219, 0.7055, 0.2219, 0.6121, 0.05109, 0.3603, 0.05109, 0.4536, 1.391e-08, 0.4536, 2.097e-08, 0.3603, 0.7455, 0.3182, 0.709, 0.3182, 0.709, 0.2671, 0.7455, 0.2671, 0.05109, 0.5161, 0.05109, 0.5236, 8.635e-09, 0.5236, 9.199e-09, 0.5161, 0.273, 0.4812, 0.273, 0.5422, 0.2219, 0.5422, 0.2219, 0.4812, 0.9629, 0.1708, 0.9994, 0.1708, 0.9994, 0.2219, 0.9629, 0.2219, 0.273, 0.5496, 0.273, 0.6121, 0.2219, 0.6121, 0.2219, 0.5496, 0.5992, 0.4731, 0.5992, 0.4121, 0.6246, 0.4121, 0.6246, 0.4731, 0.6836, 0.1279, 0.6836, 0.06543, 0.709, 0.06543, 0.709, 0.1279, 0.558, 0.1964, 0.558, 0.2482, 0.5282, 0.2482, 0.5282, 0.1964, 0.4022, 0.9007, 0.4022, 0.9081, 0.3785, 0.9081, 0.3785, 0.9007, 0.4022, 0.8382, 0.4022, 0.9007, 0.3785, 0.9007, 0.3785, 0.8382, 1.0, 0.8106, 1.0, 0.8461, 0.9763, 0.8461, 0.9763, 0.8106, 0.4022, 0.9081, 0.4022, 0.9691, 0.3785, 0.9691, 0.3785, 0.9081, 0.6361, 0.8761, 0.6361, 0.8836, 0.6124, 0.8836, 0.6124, 0.8761, 0.5563, 0.4806, 0.5563, 0.4731, 0.5992, 0.4731, 0.5992, 0.4806, 0.5563, 0.4806, 0.5992, 0.4806, 0.5992, 0.5431, 0.5563, 0.5431, 0.5091, 0.4731, 0.4736, 0.4731, 0.4736, 0.4121, 0.5091, 0.4121, 0.4811, 0.8405, 0.4438, 0.8405, 0.4438, 0.8151, 0.4811, 0.8151, 0.558, 0.1354, 0.558, 0.1964, 0.5282, 0.1964, 0.5282, 0.1354, 0.5183, 0.8449, 0.4811, 0.8449, 0.4811, 0.8151, 0.5183, 0.8151, 0.4736, 0.4806, 0.4736, 0.5431, 0.4438, 0.5431, 0.4438, 0.4806, 0.5563, 0.5431, 0.5992, 0.5431, 0.5992, 0.6085, 0.5563, 0.6085, 0.5183, 0.9276, 0.5183, 0.9705, 0.4811, 0.9705, 0.4811, 0.9276, 0.6407, 0.1964, 0.6836, 0.1964, 0.6836, 0.2482, 0.6407, 0.2482, 0.5091, 0.4121, 0.4736, 0.4121, 0.4736, 0.3603, 0.5091, 0.3603, 0.6836, 0.1354, 0.6836, 0.1279, 0.709, 0.1279, 0.709, 0.1354, 0.4811, 0.9306, 0.4811, 0.9661, 0.4438, 0.9661, 0.4438, 0.9306, 0.4811, 0.9705, 0.5183, 0.9705, 0.5183, 0.9959, 0.4811, 0.9959, 0.4736, 0.5431, 0.4736, 0.6085, 0.4438, 0.6085, 0.4438, 0.5431, 0.5935, 0.06543, 0.558, 0.06543, 0.558, 3.595e-09, 0.5935, 6.276e-09, 0.944, 0.4956, 0.944, 0.5566, 0.9067, 0.5566, 0.9067, 0.4956, 0.9067, 0.5566, 0.944, 0.5566, 0.944, 0.6085, 0.9067, 0.6085, 0.944, 0.4881, 0.944, 0.4956, 0.9067, 0.4956, 0.9067, 0.4881, 0.944, 0.4257, 0.944, 0.4881, 0.9067, 0.4881, 0.9067, 0.4257, 0.944, 0.4257, 0.9067, 0.4257, 0.9067, 0.3603, 0.944, 0.3603, 0.4438, 0.9661, 0.4811, 0.9661, 0.4811, 0.9959, 0.4438, 0.9959, 0.558, 0.06543, 0.558, 0.1279, 0.5282, 0.1279, 0.5282, 0.06543, 0.4736, 0.4731, 0.4736, 0.4806, 0.4438, 0.4806, 0.4438, 0.4731, 0.558, 3.595e-09, 0.558, 0.06543, 0.5282, 0.06543, 0.5282, 1.348e-09, 0.4736, 0.3603, 0.4736, 0.4121, 0.4438, 0.4121, 0.4438, 0.3603, 0.558, 0.1279, 0.558, 0.1354, 0.5282, 0.1354, 0.5282, 0.1279, 0.4736, 0.4121, 0.4736, 0.4731, 0.4438, 0.4731, 0.4438, 0.4121, 0.9629, 0.1203, 0.9629, 0.1828, 0.9257, 0.1828, 0.9257, 0.1203, 0.9629, 0.1129, 0.9629, 0.1203, 0.9257, 0.1203, 0.9257, 0.1129, 0.9629, 0.05187, 0.9629, 0.1129, 0.9257, 0.1129, 0.9257, 0.05187, 0.9629, 0.05187, 0.9257, 0.05187, 0.9257, -1.156e-09, 0.9629, 1.658e-09, 0.9257, 0.1828, 0.9629, 0.1828, 0.9629, 0.2482, 0.9257, 0.2482, 0.5992, 0.4121, 0.5992, 0.3603, 0.6246, 0.3603, 0.6246, 0.4121, 0.6836, 0.06543, 0.6836, 1.308e-08, 0.709, 1.5e-08, 0.709, 0.06543, 0.6836, 0.1964, 0.6836, 0.1354, 0.709, 0.1354, 0.709, 0.1964, 0.5992, 0.6085, 0.5992, 0.5431, 0.6246, 0.5431, 0.6246, 0.6085, 0.5992, 0.4806, 0.5992, 0.4731, 0.6246, 0.4731, 0.6246, 0.4806, 0.5992, 0.5431, 0.5992, 0.4806, 0.6246, 0.4806, 0.6246, 0.5431, 0.6836, 0.2482, 0.6836, 0.1964, 0.709, 0.1964, 0.709, 0.2482, 0.6407, 0.06543, 0.5935, 0.06543, 0.5935, 6.276e-09, 0.6407, 9.841e-09, 0.4811, 0.8834, 0.4811, 0.9306, 0.4438, 0.9306, 0.4438, 0.8834, 0.5563, 0.4121, 0.5091, 0.4121, 0.5091, 0.3603, 0.5563, 0.3603, 0.558, 0.1964, 0.5935, 0.1964, 0.5935, 0.2482, 0.558, 0.2482, 0.5183, 0.8449, 0.5183, 0.8804, 0.4811, 0.8804, 0.4811, 0.8449, 0.4736, 0.5431, 0.5091, 0.5431, 0.5091, 0.6085, 0.4736, 0.6085, 0.5563, 0.4731, 0.5091, 0.4731, 0.5091, 0.4121, 0.5563, 0.4121, 0.944, 0.6085, 0.944, 0.6709, 0.9067, 0.6709, 0.9067, 0.6085, 0.4736, 0.4806, 0.4736, 0.4731, 0.5091, 0.4731, 0.5091, 0.4806, 1.0, 0.7634, 1.0, 0.8106, 0.9763, 0.8106, 0.9763, 0.7634, 0.273, 0.6121, 0.3085, 0.6121, 0.3085, 0.7055, 0.273, 0.7055, 0.9994, 0.0881, 0.9994, 0.1353, 0.9629, 0.1353, 0.9629, 0.0881, 0.05109, 0.5846, 0.08659, 0.5846, 0.08659, 0.6887, 0.05109, 0.6887, 0.7455, 0.3182, 0.7455, 0.3537, 0.709, 0.3537, 0.709, 0.3182, 0.3557, 0.4812, 0.3085, 0.4812, 0.3085, 0.3771, 0.3557, 0.3771, 0.9866, 0.2219, 0.9866, 0.2574, 0.9629, 0.2574, 0.9629, 0.2219, 0.1354, 0.8918, 0.1354, 0.939, 0.1014, 0.939, 0.1014, 0.8918, 0.3785, 0.8382, 0.3785, 0.8737, 0.3446, 0.8737, 0.3446, 0.8382, 0.1338, 0.4536, 0.08659, 0.4536, 0.08659, 0.3603, 0.1338, 0.3603, 0.3355, 0.2483, 0.371, 0.2483, 0.371, 0.3603, 0.3355, 0.3603, 0.8228, 0.6769, 0.8228, 0.7242, 0.7753, 0.7242, 0.7753, 0.6769, 0.07134, 0.2429, 0.1068, 0.2429, 0.1068, 0.3603, 0.07134, 0.3603, 0.4182, 0.1174, 0.371, 0.1174, 0.371, 3.924e-09, 0.4182, 7.489e-09, 0.6232, 0.3196, 0.6232, 0.3551, 0.5757, 0.3551, 0.5757, 0.3196, 0.2641, 0.3603, 0.2641, 0.3603, 0.2641, 0.3603, 0.2641, 0.3603, 0.2641, 0.3603, 0.2641, 0.3603, 0.2641, 0.3603, 0.2641, 0.3603, 0.8183, 0.831, 0.8183, 0.8665, 0.7753, 0.8665, 0.7753, 0.831, 0.2978, 0.8811, 0.2978, 0.9283, 0.2548, 0.9283, 0.2548, 0.8811, 0.1541, 0.1119, 0.1068, 0.1119, 0.1068, 8.066e-09, 0.1541, 1.163e-08, 0.7551, 0.5669, 0.6806, 0.5669, 0.6964, 0.5288, 0.7436, 0.5288, 0.7278, 0.6194, 0.6854, 0.6194, 0.6854, 0.6085, 0.7278, 0.6085, 0.2548, 0.7913, 0.2548, 0.7489, 0.3314, 0.7489, 0.3314, 0.7913, 0.7948, 0.01496, 0.7524, 0.01496, 0.7524, -9.914e-10, 0.7948, 2.209e-09, 0.3314, 0.8267, 0.3314, 0.7948, 0.4081, 0.7948, 0.4081, 0.8267, 0.7205, 0.1325, 0.7524, 0.1325, 0.7524, 0.1434, 0.7205, 0.1434, 0.7948, 0.07104, 0.7524, 0.07104, 0.7524, 0.01496, 0.7948, 0.01496, 0.7205, 0.07774, 0.7524, 0.07774, 0.7524, 0.1325, 0.7205, 0.1325, 0.7205, 0.07774, 0.7205, 0.07104, 0.7524, 0.07104, 0.7524, 0.07774, 0.944, 0.6571, 0.944, 0.6252, 0.9791, 0.6252, 0.9791, 0.6571, 0.2057, 0.9232, 0.2057, 0.8808, 0.2408, 0.8808, 0.2408, 0.9232, 0.6536, 0.737, 0.6854, 0.737, 0.6854, 0.7519, 0.6536, 0.7519, 0.5744, 0.8151, 0.4998, 0.8151, 0.5184, 0.7708, 0.5608, 0.7708, 0.947, 0.7881, 0.947, 0.8627, 0.9321, 0.8627, 0.9321, 0.7881, 0.7453, 0.7519, 0.7453, 0.808, 0.7304, 0.808, 0.7304, 0.7519, 0.6246, 0.3603, 0.6806, 0.3603, 0.6964, 0.3979, 0.6609, 0.3979, 0.9607, 0.9187, 0.9607, 0.8627, 0.9763, 0.8627, 0.9763, 0.9187, 0.4438, 0.6085, 0.4998, 0.6085, 0.5184, 0.6533, 0.4865, 0.6533, 0.9495, 0.9187, 0.947, 0.9187, 0.947, 0.8627, 0.9495, 0.8627, 0.9607, 0.9187, 0.9582, 0.9187, 0.9582, 0.8627, 0.9607, 0.8627, 0.9582, 0.9187, 0.9495, 0.9187, 0.9495, 0.8627, 0.9582, 0.8627, 0.7453, 0.7519, 0.7478, 0.7519, 0.7478, 0.808, 0.7453, 0.808, 0.7478, 0.7519, 0.7565, 0.7519, 0.7565, 0.808, 0.7478, 0.808, 0.7565, 0.7519, 0.759, 0.7519, 0.759, 0.808, 0.7565, 0.808, 0.759, 0.8825, 0.759, 0.808, 0.7746, 0.808, 0.7746, 0.8825, 0.759, 0.9501, 0.759, 0.8825, 0.7746, 0.8825, 0.7746, 0.9501, 0.947, 0.7205, 0.947, 0.7881, 0.9321, 0.7881, 0.9321, 0.7205, 0.642, 0.8151, 0.5744, 0.8151, 0.5608, 0.7708, 0.5993, 0.7708, 0.2057, 0.9617, 0.2057, 0.9232, 0.2408, 0.9232, 0.2408, 0.9617, 0.8333, 0.07104, 0.7948, 0.07104, 0.7948, 0.01496, 0.8333, 0.01496, 0.8333, 0.01496, 0.7948, 0.01496, 0.7948, 2.209e-09, 0.8333, 5.114e-09, 0.2548, 0.8298, 0.2548, 0.7913, 0.3314, 0.7913, 0.3314, 0.8298, 0.7663, 0.6194, 0.7278, 0.6194, 0.7278, 0.6085, 0.7663, 0.6085, 0.8228, 0.5669, 0.7551, 0.5669, 0.7436, 0.5288, 0.7865, 0.5288, 0.1969, 0.1119, 0.1541, 0.1119, 0.1541, 1.163e-08, 0.1969, 1.487e-08, 0.2978, 0.8382, 0.2978, 0.8811, 0.2548, 0.8811, 0.2548, 0.8382, 0.2641, 0.3603, 0.2641, 0.3603, 0.2641, 0.3603, 0.2641, 0.3603, 0.461, 0.1174, 0.4182, 0.1174, 0.4182, 7.489e-09, 0.461, 1.072e-08, 0.8228, 0.6341, 0.8228, 0.6769, 0.7753, 0.6769, 0.7753, 0.6341, 0.1767, 0.4536, 0.1338, 0.4536, 0.1338, 0.3603, 0.1767, 0.3603, 0.1354, 0.8489, 0.1354, 0.8918, 0.1014, 0.8918, 0.1014, 0.8489, 0.3986, 0.4812, 0.3557, 0.4812, 0.3557, 0.3771, 0.3986, 0.3771, 0.9994, 0.04524, 0.9994, 0.0881, 0.9629, 0.0881, 0.9629, 0.04524, 1.0, 0.7205, 1.0, 0.7634, 0.9763, 0.7634, 0.9763, 0.7205, 0.5992, 0.4731, 0.5563, 0.4731, 0.5563, 0.4121, 0.5992, 0.4121, 0.5992, 0.4121, 0.5563, 0.4121, 0.5563, 0.3603, 0.5992, 0.3603, 0.4811, 0.8405, 0.4811, 0.8834, 0.4438, 0.8834, 0.4438, 0.8405, 0.6836, 0.06543, 0.6407, 0.06543, 0.6407, 9.841e-09, 0.6836, 1.308e-08, 0.5935, 0.1964, 0.6407, 0.1964, 0.6407, 0.2482, 0.5935, 0.2482, 0.5183, 0.8804, 0.5183, 0.9276, 0.4811, 0.9276, 0.4811, 0.8804, 0.5091, 0.5431, 0.5563, 0.5431, 0.5563, 0.6085, 0.5091, 0.6085, 0.5091, 0.4806, 0.5563, 0.4806, 0.5563, 0.5431, 0.5091, 0.5431, 0.5091, 0.4806, 0.5091, 0.4731, 0.5563, 0.4731, 0.5563, 0.4806, 0.3085, 0.6121, 0.3557, 0.6121, 0.3557, 0.7055, 0.3085, 0.7055, 0.08659, 0.5846, 0.1338, 0.5846, 0.1338, 0.6887, 0.08659, 0.6887, 0.3557, 0.3771, 0.3085, 0.3771, 0.3085, 0.3603, 0.3557, 0.3603, 0.9866, 0.2574, 0.9866, 0.3046, 0.9629, 0.3046, 0.9629, 0.2574, 0.3785, 0.8737, 0.3785, 0.9209, 0.3446, 0.9209, 0.3446, 0.8737, 0.371, 0.2483, 0.4182, 0.2483, 0.4182, 0.3603, 0.371, 0.3603, 0.1068, 0.2429, 0.1541, 0.2429, 0.1541, 0.3603, 0.1068, 0.3603, 0.9912, 0.4825, 0.944, 0.4825, 0.944, 0.3603, 0.9912, 0.3603, 0.2641, 0.3603, 0.2641, 0.3603, 0.2641, 0.3603, 0.2641, 0.3603, 0.8183, 0.8665, 0.8183, 0.9137, 0.7753, 0.9137, 0.7753, 0.8665, 0.3314, 0.7948, 0.3314, 0.7524, 0.4081, 0.7524, 0.4081, 0.7948, 0.7524, 0.1325, 0.7948, 0.1325, 0.7948, 0.1434, 0.7524, 0.1434, 0.7524, 0.07774, 0.7948, 0.07774, 0.7948, 0.1325, 0.7524, 0.1325, 0.7524, 0.07774, 0.7524, 0.07104, 0.7948, 0.07104, 0.7948, 0.07774, 0.944, 0.6252, 0.944, 0.5828, 0.9791, 0.5828, 0.9791, 0.6252, 0.6854, 0.737, 0.7278, 0.737, 0.7278, 0.7519, 0.6854, 0.7519, 0.7453, 0.808, 0.7453, 0.8825, 0.7304, 0.8825, 0.7304, 0.808, 0.6806, 0.3603, 0.7551, 0.3603, 0.7436, 0.3979, 0.6964, 0.3979, 0.9607, 0.8627, 0.9607, 0.7881, 0.9763, 0.7881, 0.9763, 0.8627, 0.4998, 0.6085, 0.5744, 0.6085, 0.5608, 0.6533, 0.5184, 0.6533, 0.9495, 0.8627, 0.947, 0.8627, 0.947, 0.7881, 0.9495, 0.7881, 0.9607, 0.8627, 0.9582, 0.8627, 0.9582, 0.7881, 0.9607, 0.7881, 0.9582, 0.8627, 0.9495, 0.8627, 0.9495, 0.7881, 0.9582, 0.7881, 0.7453, 0.808, 0.7478, 0.808, 0.7478, 0.8825, 0.7453, 0.8825, 0.7478, 0.808, 0.7565, 0.808, 0.7565, 0.8825, 0.7478, 0.8825, 0.7565, 0.808, 0.759, 0.808, 0.759, 0.8825, 0.7565, 0.8825, 0.9912, 0.5299, 0.944, 0.5299, 0.944, 0.4825, 0.9912, 0.4825, 0.8774, 0.8427, 0.8774, 0.8902, 0.8228, 0.8902, 0.8228, 0.8427, 0.8228, 0.8902, 0.8774, 0.8902, 0.8774, 0.9046, 0.8228, 0.9046, 0.8774, 0.8902, 0.8774, 0.8427, 0.9321, 0.8427, 0.9321, 0.8902, 0.8395, 0.3218, 0.7923, 0.3218, 0.7923, 0.2671, 0.8395, 0.2671, 0.6124, 0.9373, 0.5652, 0.9373, 0.5652, 0.8151, 0.6124, 0.8151, 0.8774, 0.8427, 0.8228, 0.8427, 0.8228, 0.7205, 0.8774, 0.7205, 0.9321, 0.8427, 0.8774, 0.8427, 0.8774, 0.7205, 0.9321, 0.7205, 0.9432, 0.6709, 0.9432, 0.7182, 0.9067, 0.7182, 0.9067, 0.6709, 0.08659, 0.6887, 0.1338, 0.6887, 0.1338, 0.7055, 0.08659, 0.7055, 0.6956, 0.6034, 0.6956, 0.5669, 0.7124, 0.5669, 0.7124, 0.6034, 0.7292, 0.5669, 0.7292, 0.6034, 0.7124, 0.6034, 0.7124, 0.5669, 0.8228, 0.9046, 0.87, 0.9046, 0.87, 0.9593, 0.8228, 0.9593, 0.944, 0.5299, 0.9912, 0.5299, 0.9912, 0.5444, 0.944, 0.5444, 0.8774, 0.8902, 0.9321, 0.8902, 0.9321, 0.9046, 0.8774, 0.9046, 0.9257, 0.3579, 0.9257, 0.3107, 0.9401, 0.3107, 0.9401, 0.3579, 0.944, 0.6571, 0.9795, 0.6571, 0.9795, 0.7196, 0.944, 0.7196, 0.9629, 0.2482, 0.9629, 0.3107, 0.9257, 0.3107, 0.9257, 0.2482, 0.6601, 0.6041, 0.6246, 0.6041, 0.6246, 0.5669, 0.6601, 0.5669, 0.6956, 0.6041, 0.6601, 0.6041, 0.6601, 0.5669, 0.6956, 0.5669, 0.7115, 0.2129, 0.7115, 0.2042, 0.7189, 0.2042, 0.7189, 0.2129, 0.7115, 0.2042, 0.709, 0.2042, 0.709, 0.2017, 0.7115, 0.2017, 0.7115, 0.2042, 0.7115, 0.2129, 0.709, 0.2129, 0.709, 0.2042, 0.7189, 0.2129, 0.7189, 0.2042, 0.7214, 0.2042, 0.7214, 0.2129, 0.7189, 0.2129, 0.7214, 0.2129, 0.7214, 0.2154, 0.7189, 0.2154, 0.7214, 0.2129, 0.7214, 0.2042, 0.8228, 0.2042, 0.8228, 0.2129, 0.7214, 0.2042, 0.7189, 0.2042, 0.7189, 0.2017, 0.7214, 0.2017, 0.7189, 0.2042, 0.7115, 0.2042, 0.7115, 0.2017, 0.7189, 0.2017, 0.709, 0.2129, 0.7115, 0.2129, 0.7115, 0.2154, 0.709, 0.2154, 0.7115, 0.2129, 0.7189, 0.2129, 0.7189, 0.2154, 0.7115, 0.2154, 0.7214, 0.2154, 0.7214, 0.2129, 0.8228, 0.2129, 0.8228, 0.2154, 0.7214, 0.2042, 0.7214, 0.2017, 0.8228, 0.2017, 0.8228, 0.2042, 0.1014, 0.7637, 0.0, 0.7637, 0.0, 0.7055, 0.1014, 0.7055, 0.08856, 0.8641, 0.08603, 0.8641, 0.08603, 0.8291, 0.08856, 0.8291, 0.6582, 0.2482, 0.67, 0.2482, 0.67, 0.3497, 0.6582, 0.3497, 0.6582, 0.2482, 0.6582, 0.3497, 0.6232, 0.3497, 0.6232, 0.2482, 0.5534, 0.8733, 0.5183, 0.8733, 0.5183, 0.8151, 0.5534, 0.8151, 0.5652, 0.8733, 0.5534, 0.8733, 0.5534, 0.8151, 0.5652, 0.8151, 0.7573, 0.3253, 0.7455, 0.3253, 0.7455, 0.2671, 0.7573, 0.2671, 0.7923, 0.3253, 0.7573, 0.3253, 0.7573, 0.2671, 0.7923, 0.2671, 0.3096, 0.9396, 0.3096, 0.8382, 0.3446, 0.8382, 0.3446, 0.9396, 0.2978, 0.8382, 0.3096, 0.8382, 0.3096, 0.9396, 0.2978, 0.9396, 0.0, 0.7774, 0.1014, 0.7774, 0.1014, 0.8291, 0.0, 0.8291, 0.87, 0.9046, 0.8818, 0.9046, 0.8818, 0.9563, 0.87, 0.9563, 0.8818, 0.9046, 0.9168, 0.9046, 0.9168, 0.9563, 0.8818, 0.9563, 0.7214, 0.2154, 0.8228, 0.2154, 0.8228, 0.2671, 0.7214, 0.2671])
me_cube_001.update()

# ---- objects
ob_cube = bpy.data.objects.new('Cube', me_cube_001)

# ---- transforms, parenting, visibility, modifiers, constraints
ob_cube.location = (0.0, 0.0, 0.0)

# ---- collection membership
col_collection.objects.link(ob_cube)

# ---- scene / render settings (as saved in the file)
scene.frame_start = 1; scene.frame_end = 250; scene.frame_set(1)
scene.render.engine = 'BLENDER_EEVEE_NEXT'
scene.render.fps = 25
bpy.context.view_layer.update()

# ---- added for rendering (the .blend has no active camera and no usable light): camera, sun
cam_auto = bpy.data.cameras.new('AutoCamera')
cam_auto.lens = 50.0
cam_auto.sensor_width = 36.0
cam_auto.clip_end = 9031.51
ob_auto_camera = bpy.data.objects.new('AutoCamera', cam_auto)
scene.collection.objects.link(ob_auto_camera)
ob_auto_camera.location = (455.965, -489.173, 478.2)
ob_auto_camera.rotation_euler = (1.09748, -7.21219e-08, 0.694738)
scene.camera = ob_auto_camera
light_auto_sun = bpy.data.lights.new('AutoSun', 'SUN')
light_auto_sun.energy = 3.0
light_auto_sun.angle = 0.0523599
ob_auto_sun = bpy.data.objects.new('AutoSun', light_auto_sun)
scene.collection.objects.link(ob_auto_sun)
ob_auto_sun.rotation_euler = (0.872665, 0.174533, 0.523599)
bpy.context.view_layer.update()

